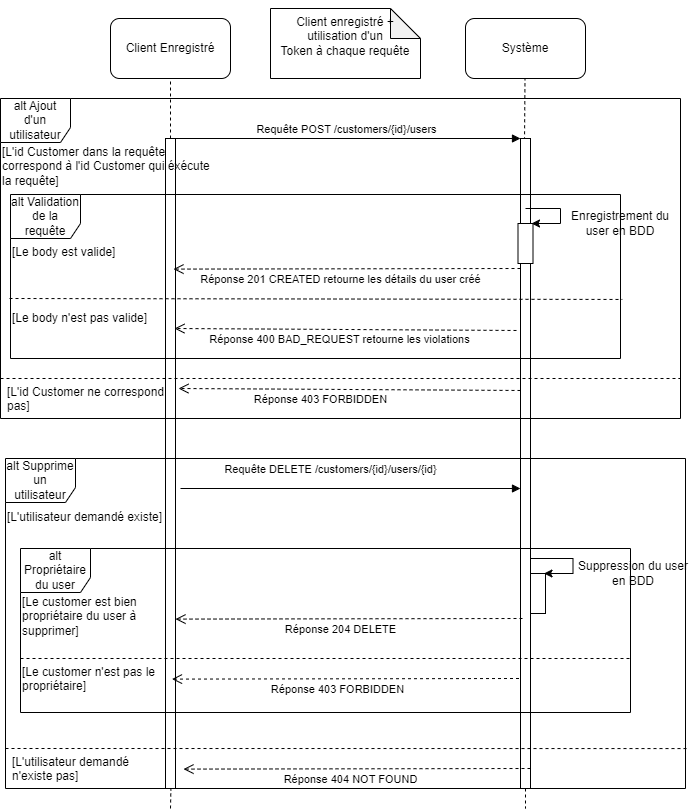

The diagram above was exported from draw.io. Its source (the exported page's mxGraphModel, read from the mxfile embedded in the PNG):
<mxGraphModel dx="1572" dy="1902" grid="1" gridSize="10" guides="1" tooltips="1" connect="1" arrows="1" fold="1" page="1" pageScale="1" pageWidth="827" pageHeight="1169" math="0" shadow="0">
  <root>
    <mxCell id="0" />
    <mxCell id="1" parent="0" />
    <mxCell id="QB_f3Okx_5tcHcSQo301-1" value="Client&amp;nbsp;Enregistré" style="rounded=1;whiteSpace=wrap;html=1;" vertex="1" parent="1">
      <mxGeometry x="10" y="-870" width="120" height="60" as="geometry" />
    </mxCell>
    <mxCell id="QB_f3Okx_5tcHcSQo301-2" value="Système" style="rounded=1;whiteSpace=wrap;html=1;" vertex="1" parent="1">
      <mxGeometry x="365" y="-870" width="120" height="60" as="geometry" />
    </mxCell>
    <mxCell id="QB_f3Okx_5tcHcSQo301-3" value="" style="endArrow=none;dashed=1;html=1;rounded=0;entryX=0.5;entryY=1;entryDx=0;entryDy=0;" edge="1" parent="1" target="QB_f3Okx_5tcHcSQo301-1">
      <mxGeometry width="50" height="50" relative="1" as="geometry">
        <mxPoint x="70" y="-750" as="sourcePoint" />
        <mxPoint x="450" y="-540" as="targetPoint" />
      </mxGeometry>
    </mxCell>
    <mxCell id="QB_f3Okx_5tcHcSQo301-4" value="" style="endArrow=none;dashed=1;html=1;rounded=0;entryX=0.5;entryY=1;entryDx=0;entryDy=0;exitX=0.3;exitY=0.026;exitDx=0;exitDy=0;exitPerimeter=0;" edge="1" parent="1" source="QB_f3Okx_5tcHcSQo301-8">
      <mxGeometry width="50" height="50" relative="1" as="geometry">
        <mxPoint x="424.5" y="-750" as="sourcePoint" />
        <mxPoint x="424.5" y="-810" as="targetPoint" />
      </mxGeometry>
    </mxCell>
    <mxCell id="QB_f3Okx_5tcHcSQo301-5" value="" style="html=1;points=[];perimeter=orthogonalPerimeter;" vertex="1" parent="1">
      <mxGeometry x="65" y="-750" width="10" height="650" as="geometry" />
    </mxCell>
    <mxCell id="QB_f3Okx_5tcHcSQo301-6" value="" style="html=1;points=[];perimeter=orthogonalPerimeter;" vertex="1" parent="1">
      <mxGeometry x="420" y="-750" width="10" height="130" as="geometry" />
    </mxCell>
    <mxCell id="QB_f3Okx_5tcHcSQo301-7" value="Requête POST /customers/{id}/users&lt;br/&gt;" style="html=1;verticalAlign=bottom;endArrow=block;entryX=0;entryY=0;rounded=0;exitX=0.5;exitY=0;exitDx=0;exitDy=0;exitPerimeter=0;" edge="1" parent="1" source="QB_f3Okx_5tcHcSQo301-5" target="QB_f3Okx_5tcHcSQo301-6">
      <mxGeometry x="0.0057" relative="1" as="geometry">
        <mxPoint x="160" y="-750" as="sourcePoint" />
        <mxPoint as="offset" />
      </mxGeometry>
    </mxCell>
    <mxCell id="QB_f3Okx_5tcHcSQo301-8" value="" style="html=1;points=[];perimeter=orthogonalPerimeter;" vertex="1" parent="1">
      <mxGeometry x="420" y="-630" width="10" height="530" as="geometry" />
    </mxCell>
    <mxCell id="QB_f3Okx_5tcHcSQo301-9" value="" style="endArrow=none;dashed=1;html=1;rounded=0;entryX=0.5;entryY=1;entryDx=0;entryDy=0;" edge="1" parent="1">
      <mxGeometry width="50" height="50" relative="1" as="geometry">
        <mxPoint x="390" y="-230" as="sourcePoint" />
        <mxPoint x="390" y="-230" as="targetPoint" />
      </mxGeometry>
    </mxCell>
    <mxCell id="QB_f3Okx_5tcHcSQo301-10" value="" style="endArrow=none;dashed=1;html=1;rounded=0;entryX=0.54;entryY=1;entryDx=0;entryDy=0;entryPerimeter=0;" edge="1" parent="1" target="QB_f3Okx_5tcHcSQo301-5">
      <mxGeometry width="50" height="50" relative="1" as="geometry">
        <mxPoint x="70" y="-80" as="sourcePoint" />
        <mxPoint x="250" y="-280" as="targetPoint" />
        <Array as="points" />
      </mxGeometry>
    </mxCell>
    <mxCell id="QB_f3Okx_5tcHcSQo301-11" value="" style="endArrow=none;dashed=1;html=1;rounded=0;" edge="1" parent="1" source="QB_f3Okx_5tcHcSQo301-8">
      <mxGeometry width="50" height="50" relative="1" as="geometry">
        <mxPoint x="420" y="-210" as="sourcePoint" />
        <mxPoint x="425" y="-80" as="targetPoint" />
        <Array as="points" />
      </mxGeometry>
    </mxCell>
    <mxCell id="QB_f3Okx_5tcHcSQo301-12" value="alt Ajout d'un utilisateur&lt;br/&gt;" style="shape=umlFrame;whiteSpace=wrap;html=1;pointerEvents=0;width=70;height=44;" vertex="1" parent="1">
      <mxGeometry x="-100" y="-790" width="680" height="320" as="geometry" />
    </mxCell>
    <mxCell id="QB_f3Okx_5tcHcSQo301-13" value="" style="endArrow=none;dashed=1;html=1;rounded=0;entryX=1.003;entryY=0.64;entryDx=0;entryDy=0;entryPerimeter=0;" edge="1" parent="1" target="QB_f3Okx_5tcHcSQo301-20">
      <mxGeometry width="50" height="50" relative="1" as="geometry">
        <mxPoint x="-91" y="-590" as="sourcePoint" />
        <mxPoint x="580" y="-590" as="targetPoint" />
      </mxGeometry>
    </mxCell>
    <mxCell id="QB_f3Okx_5tcHcSQo301-14" value="&#10;Client enregistré + utilisation d'un&#10;Token à chaque requête&#10;&#10;" style="shape=note;whiteSpace=wrap;html=1;backgroundOutline=1;darkOpacity=0.05;" vertex="1" parent="1">
      <mxGeometry x="170" y="-880" width="150" height="70" as="geometry" />
    </mxCell>
    <mxCell id="QB_f3Okx_5tcHcSQo301-15" value="" style="html=1;points=[];perimeter=orthogonalPerimeter;" vertex="1" parent="1">
      <mxGeometry x="417.5" y="-665.0000000000001" width="15" height="40" as="geometry" />
    </mxCell>
    <mxCell id="QB_f3Okx_5tcHcSQo301-16" value="Enregistrement du user en BDD&lt;br/&gt;" style="text;html=1;strokeColor=none;fillColor=none;align=center;verticalAlign=middle;whiteSpace=wrap;rounded=0;" vertex="1" parent="1">
      <mxGeometry x="460" y="-680" width="120" height="30" as="geometry" />
    </mxCell>
    <mxCell id="QB_f3Okx_5tcHcSQo301-17" value="" style="endArrow=classic;html=1;rounded=0;entryX=0.9;entryY=0;entryDx=0;entryDy=0;entryPerimeter=0;" edge="1" parent="1" target="QB_f3Okx_5tcHcSQo301-15">
      <mxGeometry width="50" height="50" relative="1" as="geometry">
        <mxPoint x="425" y="-680" as="sourcePoint" />
        <mxPoint x="435.6" y="-709.36" as="targetPoint" />
        <Array as="points">
          <mxPoint x="460" y="-680" />
          <mxPoint x="460" y="-665" />
        </Array>
      </mxGeometry>
    </mxCell>
    <mxCell id="QB_f3Okx_5tcHcSQo301-18" value="[L'id Customer dans la requête correspond à l'id Customer qui éxécute la requête]&lt;br/&gt;" style="text;whiteSpace=wrap;html=1;" vertex="1" parent="1">
      <mxGeometry x="-100" y="-750" width="210" height="40" as="geometry" />
    </mxCell>
    <mxCell id="QB_f3Okx_5tcHcSQo301-19" value="[Le body n'est pas valide]&lt;br/&gt;" style="text;whiteSpace=wrap;html=1;" vertex="1" parent="1">
      <mxGeometry x="-90" y="-584" width="250" height="40" as="geometry" />
    </mxCell>
    <mxCell id="QB_f3Okx_5tcHcSQo301-20" value="alt Validation de la requête&lt;br/&gt;" style="shape=umlFrame;whiteSpace=wrap;html=1;pointerEvents=0;width=70;height=44;" vertex="1" parent="1">
      <mxGeometry x="-90" y="-694" width="610" height="164" as="geometry" />
    </mxCell>
    <mxCell id="QB_f3Okx_5tcHcSQo301-21" value="[Le body est valide]" style="text;whiteSpace=wrap;html=1;" vertex="1" parent="1">
      <mxGeometry x="-90" y="-650" width="140" height="40" as="geometry" />
    </mxCell>
    <mxCell id="QB_f3Okx_5tcHcSQo301-22" value="Réponse 201 CREATED retourne les détails du user créé&lt;br/&gt;" style="html=1;verticalAlign=bottom;endArrow=open;dashed=1;endSize=8;rounded=0;entryX=1.04;entryY=0.345;entryDx=0;entryDy=0;entryPerimeter=0;exitX=0.2;exitY=0.171;exitDx=0;exitDy=0;exitPerimeter=0;" edge="1" parent="1">
      <mxGeometry x="0.0377" y="20" relative="1" as="geometry">
        <mxPoint x="73" y="-619.4" as="targetPoint" />
        <mxPoint as="offset" />
        <mxPoint x="420" y="-620.0000000000001" as="sourcePoint" />
      </mxGeometry>
    </mxCell>
    <mxCell id="QB_f3Okx_5tcHcSQo301-23" value="Réponse 400 BAD_REQUEST retourne les violations&lt;br/&gt;" style="html=1;verticalAlign=bottom;endArrow=open;dashed=1;endSize=8;rounded=0;entryX=1;entryY=0.448;entryDx=0;entryDy=0;entryPerimeter=0;exitX=-0.3;exitY=0.295;exitDx=0;exitDy=0;exitPerimeter=0;" edge="1" parent="1">
      <mxGeometry x="0.0374" y="19" relative="1" as="geometry">
        <mxPoint x="74" y="-559.9999999999999" as="targetPoint" />
        <mxPoint as="offset" />
        <mxPoint x="416" y="-558.0199999999999" as="sourcePoint" />
      </mxGeometry>
    </mxCell>
    <mxCell id="QB_f3Okx_5tcHcSQo301-24" value="" style="endArrow=none;dashed=1;html=1;rounded=0;entryX=1;entryY=0.875;entryDx=0;entryDy=0;entryPerimeter=0;" edge="1" parent="1" target="QB_f3Okx_5tcHcSQo301-12">
      <mxGeometry width="50" height="50" relative="1" as="geometry">
        <mxPoint x="-100" y="-510" as="sourcePoint" />
        <mxPoint x="571" y="-510" as="targetPoint" />
      </mxGeometry>
    </mxCell>
    <mxCell id="QB_f3Okx_5tcHcSQo301-25" value="Réponse 403 FORBIDDEN&lt;br/&gt;" style="html=1;verticalAlign=bottom;endArrow=open;dashed=1;endSize=8;rounded=0;entryX=1;entryY=0.448;entryDx=0;entryDy=0;entryPerimeter=0;exitX=-0.3;exitY=0.295;exitDx=0;exitDy=0;exitPerimeter=0;" edge="1" parent="1">
      <mxGeometry x="0.1689" y="19" relative="1" as="geometry">
        <mxPoint x="78" y="-499.9999999999999" as="targetPoint" />
        <mxPoint as="offset" />
        <mxPoint x="420" y="-498.01999999999987" as="sourcePoint" />
      </mxGeometry>
    </mxCell>
    <mxCell id="QB_f3Okx_5tcHcSQo301-26" value="[L'id Customer ne correspond pas]" style="text;whiteSpace=wrap;html=1;" vertex="1" parent="1">
      <mxGeometry x="-95" y="-510" width="170" height="60" as="geometry" />
    </mxCell>
    <mxCell id="QB_f3Okx_5tcHcSQo301-27" value="alt Supprime un utilisateur&lt;br/&gt;" style="shape=umlFrame;whiteSpace=wrap;html=1;pointerEvents=0;width=70;height=44;" vertex="1" parent="1">
      <mxGeometry x="-95" y="-430" width="680" height="330" as="geometry" />
    </mxCell>
    <mxCell id="QB_f3Okx_5tcHcSQo301-28" value="[L'utilisateur demandé existe]" style="text;whiteSpace=wrap;html=1;" vertex="1" parent="1">
      <mxGeometry x="-95" y="-385" width="190" height="40" as="geometry" />
    </mxCell>
    <mxCell id="QB_f3Okx_5tcHcSQo301-29" value="Requête DELETE /customers/{id}/users/{id}&lt;br/&gt;" style="html=1;verticalAlign=bottom;endArrow=block;rounded=0;exitX=0.5;exitY=0;exitDx=0;exitDy=0;exitPerimeter=0;" edge="1" parent="1">
      <mxGeometry x="-0.1176" y="10" relative="1" as="geometry">
        <mxPoint x="80" y="-400" as="sourcePoint" />
        <mxPoint as="offset" />
        <mxPoint x="420" y="-400" as="targetPoint" />
      </mxGeometry>
    </mxCell>
    <mxCell id="QB_f3Okx_5tcHcSQo301-30" value="alt Propriétaire du user&lt;br/&gt;" style="shape=umlFrame;whiteSpace=wrap;html=1;pointerEvents=0;width=70;height=44;" vertex="1" parent="1">
      <mxGeometry x="-80" y="-340" width="610" height="164" as="geometry" />
    </mxCell>
    <mxCell id="QB_f3Okx_5tcHcSQo301-31" value="[Le customer est bien propriétaire du user à supprimer]" style="text;whiteSpace=wrap;html=1;" vertex="1" parent="1">
      <mxGeometry x="-80" y="-300" width="150" height="40" as="geometry" />
    </mxCell>
    <mxCell id="QB_f3Okx_5tcHcSQo301-32" value="Réponse 204 DELETE&lt;br/&gt;" style="html=1;verticalAlign=bottom;endArrow=open;dashed=1;endSize=8;rounded=0;entryX=1.04;entryY=0.345;entryDx=0;entryDy=0;entryPerimeter=0;exitX=0.2;exitY=0.171;exitDx=0;exitDy=0;exitPerimeter=0;" edge="1" parent="1">
      <mxGeometry x="0.0492" y="20" relative="1" as="geometry">
        <mxPoint x="75" y="-269.4" as="targetPoint" />
        <mxPoint as="offset" />
        <mxPoint x="422" y="-270.0000000000001" as="sourcePoint" />
      </mxGeometry>
    </mxCell>
    <mxCell id="QB_f3Okx_5tcHcSQo301-33" value="" style="html=1;points=[];perimeter=orthogonalPerimeter;" vertex="1" parent="1">
      <mxGeometry x="430" y="-315.0000000000001" width="15" height="40" as="geometry" />
    </mxCell>
    <mxCell id="QB_f3Okx_5tcHcSQo301-34" value="Suppression du user en BDD&lt;br/&gt;" style="text;html=1;strokeColor=none;fillColor=none;align=center;verticalAlign=middle;whiteSpace=wrap;rounded=0;" vertex="1" parent="1">
      <mxGeometry x="472.5" y="-330" width="120" height="30" as="geometry" />
    </mxCell>
    <mxCell id="QB_f3Okx_5tcHcSQo301-35" value="" style="endArrow=classic;html=1;rounded=0;entryX=0.9;entryY=0;entryDx=0;entryDy=0;entryPerimeter=0;" edge="1" parent="1" target="QB_f3Okx_5tcHcSQo301-33">
      <mxGeometry width="50" height="50" relative="1" as="geometry">
        <mxPoint x="430" y="-330" as="sourcePoint" />
        <mxPoint x="448.1" y="-359.36" as="targetPoint" />
        <Array as="points">
          <mxPoint x="472.5" y="-330" />
          <mxPoint x="472.5" y="-315" />
        </Array>
      </mxGeometry>
    </mxCell>
    <mxCell id="QB_f3Okx_5tcHcSQo301-36" value="" style="endArrow=none;dashed=1;html=1;rounded=0;" edge="1" parent="1">
      <mxGeometry width="50" height="50" relative="1" as="geometry">
        <mxPoint x="-80" y="-230" as="sourcePoint" />
        <mxPoint x="530" y="-230" as="targetPoint" />
      </mxGeometry>
    </mxCell>
    <mxCell id="QB_f3Okx_5tcHcSQo301-37" value="Réponse 403 FORBIDDEN&lt;br/&gt;" style="html=1;verticalAlign=bottom;endArrow=open;dashed=1;endSize=8;rounded=0;entryX=1.04;entryY=0.345;entryDx=0;entryDy=0;entryPerimeter=0;exitX=0.2;exitY=0.171;exitDx=0;exitDy=0;exitPerimeter=0;" edge="1" parent="1">
      <mxGeometry x="0.0492" y="20" relative="1" as="geometry">
        <mxPoint x="71.5" y="-209.39999999999998" as="targetPoint" />
        <mxPoint as="offset" />
        <mxPoint x="418.5" y="-210.0000000000001" as="sourcePoint" />
      </mxGeometry>
    </mxCell>
    <mxCell id="QB_f3Okx_5tcHcSQo301-38" value="[Le customer n'est pas le propriétaire]" style="text;whiteSpace=wrap;html=1;" vertex="1" parent="1">
      <mxGeometry x="-80" y="-230" width="140" height="40" as="geometry" />
    </mxCell>
    <mxCell id="QB_f3Okx_5tcHcSQo301-39" value="" style="endArrow=none;dashed=1;html=1;rounded=0;entryX=1.003;entryY=0.879;entryDx=0;entryDy=0;entryPerimeter=0;" edge="1" parent="1" target="QB_f3Okx_5tcHcSQo301-27">
      <mxGeometry width="50" height="50" relative="1" as="geometry">
        <mxPoint x="-95" y="-140" as="sourcePoint" />
        <mxPoint x="515" y="-140" as="targetPoint" />
      </mxGeometry>
    </mxCell>
    <mxCell id="QB_f3Okx_5tcHcSQo301-40" value="Réponse 404 NOT FOUND" style="html=1;verticalAlign=bottom;endArrow=open;dashed=1;endSize=8;rounded=0;entryX=1.04;entryY=0.345;entryDx=0;entryDy=0;entryPerimeter=0;exitX=0.2;exitY=0.171;exitDx=0;exitDy=0;exitPerimeter=0;" edge="1" parent="1">
      <mxGeometry x="0.0377" y="20" relative="1" as="geometry">
        <mxPoint x="83" y="-119.39999999999998" as="targetPoint" />
        <mxPoint as="offset" />
        <mxPoint x="430" y="-120.00000000000011" as="sourcePoint" />
      </mxGeometry>
    </mxCell>
    <mxCell id="QB_f3Okx_5tcHcSQo301-41" value="[L'utilisateur demandé n'existe pas]" style="text;whiteSpace=wrap;html=1;" vertex="1" parent="1">
      <mxGeometry x="-90" y="-140" width="160" height="40" as="geometry" />
    </mxCell>
  </root>
</mxGraphModel>